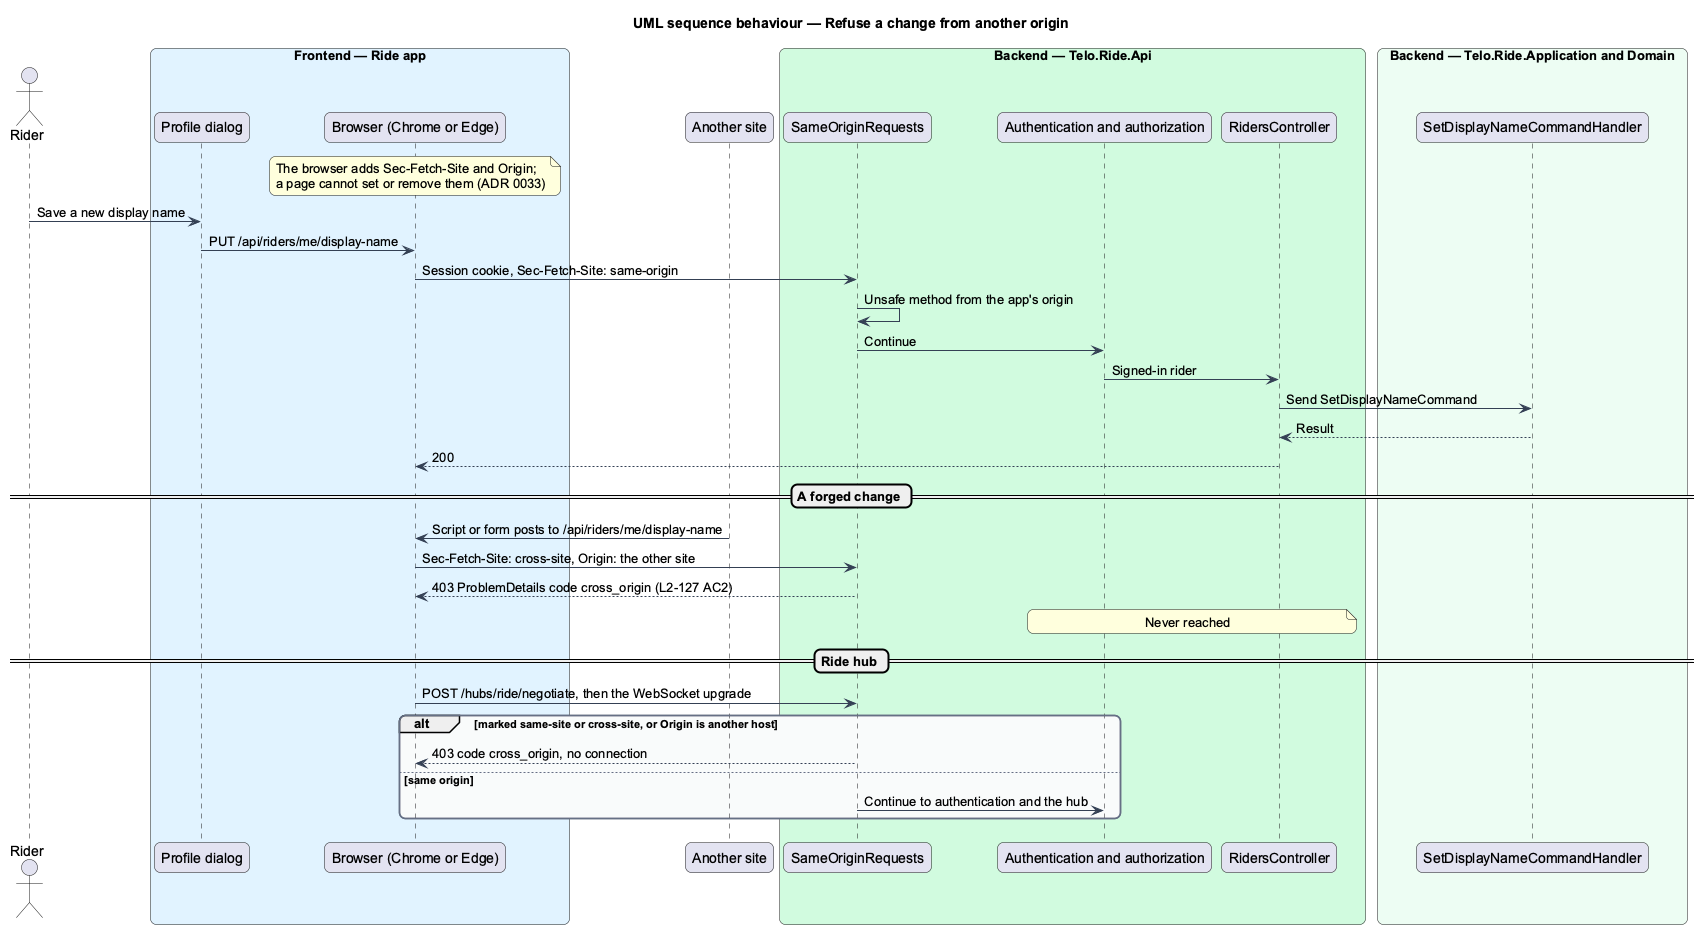

The diagram above was rendered by PlantUML. Its source (embedded in the PNG):
@startuml
title UML sequence behaviour — Refuse a change from another origin
skinparam backgroundColor #FFFFFF
skinparam shadowing false
skinparam roundcorner 12
skinparam defaultFontName Arial
skinparam ArrowColor #344054
skinparam rectangle {
  BorderColor #344054
  FontColor #101828
}
skinparam package {
  BorderColor #667085
  FontColor #101828
  BackgroundColor #F9FAFB
}
actor "Rider" as actor
box "Frontend — Ride app" #E0F2FE
  participant "Profile dialog" as page
  participant "Browser (Chrome or Edge)" as http
end box
participant "Another site" as other
box "Backend — Telo.Ride.Api" #D1FADF
  participant "SameOriginRequests" as origin
  participant "Authentication and authorization" as auth
  participant "RidersController" as ctrl
end box
box "Backend — Telo.Ride.Application and Domain" #ECFDF3
  participant "SetDisplayNameCommandHandler" as handler
end box
note over http : The browser adds Sec-Fetch-Site and Origin;\na page cannot set or remove them (ADR 0033)
actor -> page : Save a new display name
page -> http : PUT /api/riders/me/display-name
http -> origin : Session cookie, Sec-Fetch-Site: same-origin
origin -> origin : Unsafe method from the app's origin
origin -> auth : Continue
auth -> ctrl : Signed-in rider
ctrl -> handler : Send SetDisplayNameCommand
handler --> ctrl : Result
ctrl --> http : 200
== A forged change ==
other -> http : Script or form posts to /api/riders/me/display-name
http -> origin : Sec-Fetch-Site: cross-site, Origin: the other site
origin --> http : 403 ProblemDetails code cross_origin (L2-127 AC2)
note over auth, ctrl : Never reached
== Ride hub ==
http -> origin : POST /hubs/ride/negotiate, then the WebSocket upgrade
alt marked same-site or cross-site, or Origin is another host
  origin --> http : 403 code cross_origin, no connection
else same origin
  origin -> auth : Continue to authentication and the hub
end
@enduml